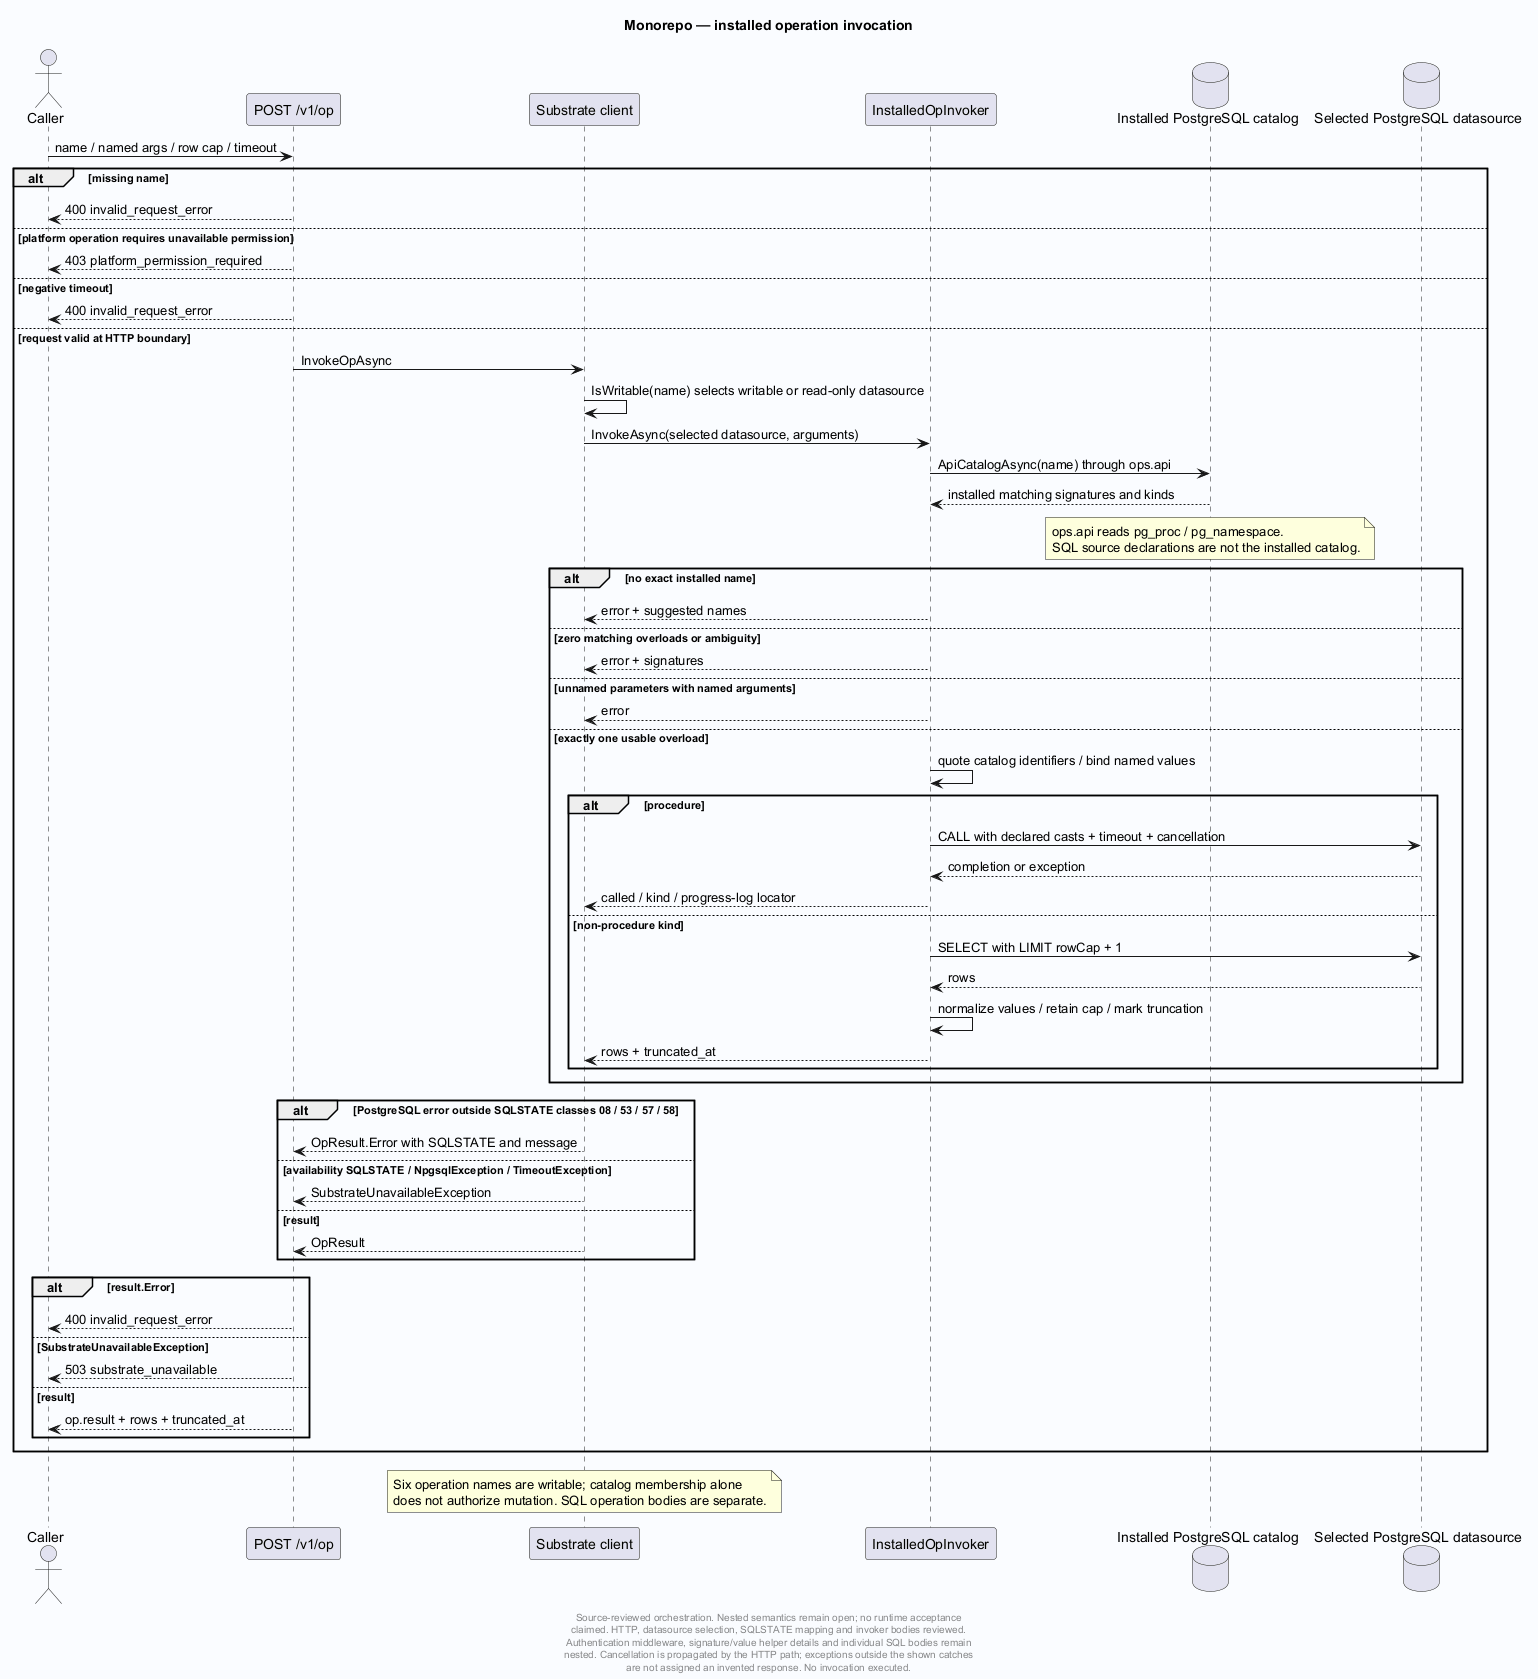

The diagram above was rendered by PlantUML. Its source (embedded in the PNG):
@startuml
' Evidence: Laplace/app/Laplace.Endpoints.OpenAICompat/EndpointMappings.Op.cs SHA256 60bcc397c6e12e2811a41ef763c75c3b9ea5bee1547ab2451e3900a0568bfe02
' Evidence: Laplace/app/Laplace.Endpoints.OpenAICompat/SubstrateClient.cs SHA256 49d1702420275cfc9c1b419a8f4902079b6fd1c3ce3abed253840fd1042a39f1
' Evidence: Laplace/app/Laplace.Substrate/Crud/Npgsql/InstalledOpInvoker.cs SHA256 3a8941ea70b2fb9dcf33f441b1d223dcd6fe915010f18cc70ab33a418e61b5bf
' Evidence: Laplace/extension/laplace_substrate/sql/functions/ops/api.sql.in SHA256 aed126b1ecee03122bf1d526f6e36e76ebf7681b79b8995738c7c0b2c372d9f8
skinparam backgroundColor #FAFCFF
skinparam shadowing false
skinparam defaultFontName SansSerif
title Monorepo — installed operation invocation

actor Caller
participant "POST /v1/op" as HTTP
participant "Substrate client" as Client
participant "InstalledOpInvoker" as Invoke
database "Installed PostgreSQL catalog" as Catalog
database "Selected PostgreSQL datasource" as DB
Caller -> HTTP : name / named args / row cap / timeout
alt missing name
 HTTP --> Caller : 400 invalid_request_error
else platform operation requires unavailable permission
 HTTP --> Caller : 403 platform_permission_required
else negative timeout
 HTTP --> Caller : 400 invalid_request_error
else request valid at HTTP boundary
 HTTP -> Client : InvokeOpAsync
 Client -> Client : IsWritable(name) selects writable or read-only datasource
 Client -> Invoke : InvokeAsync(selected datasource, arguments)
 Invoke -> Catalog : ApiCatalogAsync(name) through ops.api
 Catalog --> Invoke : installed matching signatures and kinds
 note over Catalog
 ops.api reads pg_proc / pg_namespace.
 SQL source declarations are not the installed catalog.
 end note
 alt no exact installed name
  Invoke --> Client : error + suggested names
 else zero matching overloads or ambiguity
  Invoke --> Client : error + signatures
 else unnamed parameters with named arguments
  Invoke --> Client : error
 else exactly one usable overload
  Invoke -> Invoke : quote catalog identifiers / bind named values
  alt procedure
   Invoke -> DB : CALL with declared casts + timeout + cancellation
   DB --> Invoke : completion or exception
   Invoke --> Client : called / kind / progress-log locator
  else non-procedure kind
   Invoke -> DB : SELECT with LIMIT rowCap + 1
   DB --> Invoke : rows
   Invoke -> Invoke : normalize values / retain cap / mark truncation
   Invoke --> Client : rows + truncated_at
  end
 end
 alt PostgreSQL error outside SQLSTATE classes 08 / 53 / 57 / 58
  Client --> HTTP : OpResult.Error with SQLSTATE and message
 else availability SQLSTATE / NpgsqlException / TimeoutException
  Client --> HTTP : SubstrateUnavailableException
 else result
  Client --> HTTP : OpResult
 end
 alt result.Error
  HTTP --> Caller : 400 invalid_request_error
 else SubstrateUnavailableException
  HTTP --> Caller : 503 substrate_unavailable
 else result
  HTTP --> Caller : op.result + rows + truncated_at
 end
end
note over Client
Six operation names are writable; catalog membership alone
does not authorize mutation. SQL operation bodies are separate.
end note

footer
Source-reviewed orchestration. Nested semantics remain open; no runtime acceptance
claimed. HTTP, datasource selection, SQLSTATE mapping and invoker bodies reviewed.
Authentication middleware, signature/value helper details and individual SQL bodies remain
nested. Cancellation is propagated by the HTTP path; exceptions outside the shown catches
are not assigned an invented response. No invocation executed.
end footer

@enduml